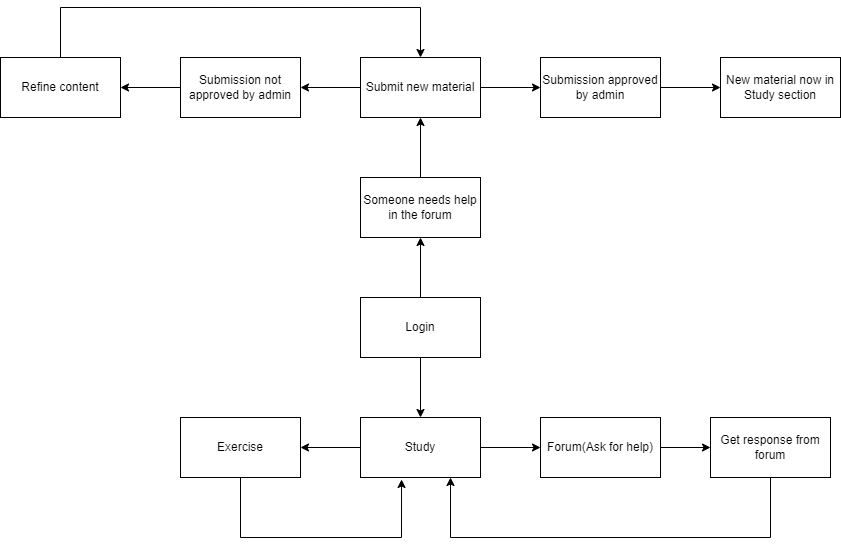

The diagram above was exported from draw.io. Its source (the exported page's mxGraphModel, read from the mxfile embedded in the PNG):
<mxGraphModel dx="1964" dy="584" grid="1" gridSize="10" guides="1" tooltips="1" connect="1" arrows="1" fold="1" page="1" pageScale="1" pageWidth="850" pageHeight="1100" math="0" shadow="0">
  <root>
    <mxCell id="0" />
    <mxCell id="1" parent="0" />
    <mxCell id="3Gb0pOyU86D90jnikMeW-16" style="edgeStyle=orthogonalEdgeStyle;rounded=0;orthogonalLoop=1;jettySize=auto;html=1;entryX=0.5;entryY=0;entryDx=0;entryDy=0;" edge="1" parent="1" source="3Gb0pOyU86D90jnikMeW-1" target="3Gb0pOyU86D90jnikMeW-2">
      <mxGeometry relative="1" as="geometry" />
    </mxCell>
    <mxCell id="3Gb0pOyU86D90jnikMeW-24" style="edgeStyle=orthogonalEdgeStyle;rounded=0;orthogonalLoop=1;jettySize=auto;html=1;entryX=0.5;entryY=1;entryDx=0;entryDy=0;" edge="1" parent="1" source="3Gb0pOyU86D90jnikMeW-1" target="3Gb0pOyU86D90jnikMeW-7">
      <mxGeometry relative="1" as="geometry" />
    </mxCell>
    <mxCell id="3Gb0pOyU86D90jnikMeW-1" value="Login" style="rounded=0;whiteSpace=wrap;html=1;" vertex="1" parent="1">
      <mxGeometry x="340" y="310" width="120" height="60" as="geometry" />
    </mxCell>
    <mxCell id="3Gb0pOyU86D90jnikMeW-17" style="edgeStyle=orthogonalEdgeStyle;rounded=0;orthogonalLoop=1;jettySize=auto;html=1;entryX=0;entryY=0.5;entryDx=0;entryDy=0;" edge="1" parent="1" source="3Gb0pOyU86D90jnikMeW-2" target="3Gb0pOyU86D90jnikMeW-3">
      <mxGeometry relative="1" as="geometry" />
    </mxCell>
    <mxCell id="3Gb0pOyU86D90jnikMeW-22" style="edgeStyle=orthogonalEdgeStyle;rounded=0;orthogonalLoop=1;jettySize=auto;html=1;exitX=0;exitY=0.5;exitDx=0;exitDy=0;entryX=1;entryY=0.5;entryDx=0;entryDy=0;" edge="1" parent="1" source="3Gb0pOyU86D90jnikMeW-2" target="3Gb0pOyU86D90jnikMeW-15">
      <mxGeometry relative="1" as="geometry" />
    </mxCell>
    <mxCell id="3Gb0pOyU86D90jnikMeW-2" value="Study" style="rounded=0;whiteSpace=wrap;html=1;" vertex="1" parent="1">
      <mxGeometry x="340" y="430" width="120" height="60" as="geometry" />
    </mxCell>
    <mxCell id="3Gb0pOyU86D90jnikMeW-18" style="edgeStyle=orthogonalEdgeStyle;rounded=0;orthogonalLoop=1;jettySize=auto;html=1;" edge="1" parent="1" source="3Gb0pOyU86D90jnikMeW-3" target="3Gb0pOyU86D90jnikMeW-4">
      <mxGeometry relative="1" as="geometry" />
    </mxCell>
    <mxCell id="3Gb0pOyU86D90jnikMeW-3" value="Forum(Ask for help)" style="rounded=0;whiteSpace=wrap;html=1;" vertex="1" parent="1">
      <mxGeometry x="520" y="430" width="120" height="60" as="geometry" />
    </mxCell>
    <mxCell id="3Gb0pOyU86D90jnikMeW-4" value="Get response from forum" style="rounded=0;whiteSpace=wrap;html=1;" vertex="1" parent="1">
      <mxGeometry x="690" y="430" width="120" height="60" as="geometry" />
    </mxCell>
    <mxCell id="3Gb0pOyU86D90jnikMeW-28" style="edgeStyle=orthogonalEdgeStyle;rounded=0;orthogonalLoop=1;jettySize=auto;html=1;entryX=0;entryY=0.5;entryDx=0;entryDy=0;" edge="1" parent="1" source="3Gb0pOyU86D90jnikMeW-5" target="3Gb0pOyU86D90jnikMeW-27">
      <mxGeometry relative="1" as="geometry" />
    </mxCell>
    <mxCell id="3Gb0pOyU86D90jnikMeW-32" style="edgeStyle=orthogonalEdgeStyle;rounded=0;orthogonalLoop=1;jettySize=auto;html=1;entryX=1;entryY=0.5;entryDx=0;entryDy=0;" edge="1" parent="1" source="3Gb0pOyU86D90jnikMeW-5" target="3Gb0pOyU86D90jnikMeW-31">
      <mxGeometry relative="1" as="geometry" />
    </mxCell>
    <mxCell id="3Gb0pOyU86D90jnikMeW-5" value="Submit new material" style="rounded=0;whiteSpace=wrap;html=1;" vertex="1" parent="1">
      <mxGeometry x="340" y="70" width="120" height="60" as="geometry" />
    </mxCell>
    <mxCell id="3Gb0pOyU86D90jnikMeW-25" style="edgeStyle=orthogonalEdgeStyle;rounded=0;orthogonalLoop=1;jettySize=auto;html=1;exitX=0.5;exitY=0;exitDx=0;exitDy=0;entryX=0.5;entryY=1;entryDx=0;entryDy=0;" edge="1" parent="1" source="3Gb0pOyU86D90jnikMeW-7" target="3Gb0pOyU86D90jnikMeW-5">
      <mxGeometry relative="1" as="geometry" />
    </mxCell>
    <mxCell id="3Gb0pOyU86D90jnikMeW-7" value="Someone needs help in the forum" style="rounded=0;whiteSpace=wrap;html=1;" vertex="1" parent="1">
      <mxGeometry x="340" y="190" width="120" height="60" as="geometry" />
    </mxCell>
    <mxCell id="3Gb0pOyU86D90jnikMeW-15" value="Exercise" style="rounded=0;whiteSpace=wrap;html=1;" vertex="1" parent="1">
      <mxGeometry x="160" y="430" width="120" height="60" as="geometry" />
    </mxCell>
    <mxCell id="3Gb0pOyU86D90jnikMeW-20" value="" style="endArrow=classic;html=1;rounded=0;entryX=0.75;entryY=1;entryDx=0;entryDy=0;exitX=0.5;exitY=1;exitDx=0;exitDy=0;" edge="1" parent="1" source="3Gb0pOyU86D90jnikMeW-4" target="3Gb0pOyU86D90jnikMeW-2">
      <mxGeometry width="50" height="50" relative="1" as="geometry">
        <mxPoint x="760" y="550" as="sourcePoint" />
        <mxPoint x="480" y="550" as="targetPoint" />
        <Array as="points">
          <mxPoint x="750" y="550" />
          <mxPoint x="430" y="550" />
        </Array>
      </mxGeometry>
    </mxCell>
    <mxCell id="3Gb0pOyU86D90jnikMeW-23" value="" style="endArrow=classic;html=1;rounded=0;exitX=0.5;exitY=1;exitDx=0;exitDy=0;entryX=0.342;entryY=1.033;entryDx=0;entryDy=0;entryPerimeter=0;" edge="1" parent="1" source="3Gb0pOyU86D90jnikMeW-15" target="3Gb0pOyU86D90jnikMeW-2">
      <mxGeometry width="50" height="50" relative="1" as="geometry">
        <mxPoint x="240" y="600" as="sourcePoint" />
        <mxPoint x="380" y="540" as="targetPoint" />
        <Array as="points">
          <mxPoint x="220" y="550" />
          <mxPoint x="381" y="550" />
        </Array>
      </mxGeometry>
    </mxCell>
    <mxCell id="3Gb0pOyU86D90jnikMeW-30" style="edgeStyle=orthogonalEdgeStyle;rounded=0;orthogonalLoop=1;jettySize=auto;html=1;entryX=0;entryY=0.5;entryDx=0;entryDy=0;" edge="1" parent="1" source="3Gb0pOyU86D90jnikMeW-27" target="3Gb0pOyU86D90jnikMeW-29">
      <mxGeometry relative="1" as="geometry" />
    </mxCell>
    <mxCell id="3Gb0pOyU86D90jnikMeW-27" value="Submission approved by admin" style="rounded=0;whiteSpace=wrap;html=1;" vertex="1" parent="1">
      <mxGeometry x="520" y="70" width="120" height="60" as="geometry" />
    </mxCell>
    <mxCell id="3Gb0pOyU86D90jnikMeW-29" value="New material now in Study section" style="rounded=0;whiteSpace=wrap;html=1;" vertex="1" parent="1">
      <mxGeometry x="700" y="70" width="120" height="60" as="geometry" />
    </mxCell>
    <mxCell id="3Gb0pOyU86D90jnikMeW-34" style="edgeStyle=orthogonalEdgeStyle;rounded=0;orthogonalLoop=1;jettySize=auto;html=1;entryX=1;entryY=0.5;entryDx=0;entryDy=0;" edge="1" parent="1" source="3Gb0pOyU86D90jnikMeW-31" target="3Gb0pOyU86D90jnikMeW-33">
      <mxGeometry relative="1" as="geometry" />
    </mxCell>
    <mxCell id="3Gb0pOyU86D90jnikMeW-31" value="Submission not approved by admin" style="rounded=0;whiteSpace=wrap;html=1;" vertex="1" parent="1">
      <mxGeometry x="160" y="70" width="120" height="60" as="geometry" />
    </mxCell>
    <mxCell id="3Gb0pOyU86D90jnikMeW-33" value="Refine content" style="rounded=0;whiteSpace=wrap;html=1;" vertex="1" parent="1">
      <mxGeometry x="-20" y="70" width="120" height="60" as="geometry" />
    </mxCell>
    <mxCell id="3Gb0pOyU86D90jnikMeW-35" value="" style="endArrow=classic;html=1;rounded=0;exitX=0.5;exitY=0;exitDx=0;exitDy=0;entryX=0.5;entryY=0;entryDx=0;entryDy=0;" edge="1" parent="1" source="3Gb0pOyU86D90jnikMeW-33" target="3Gb0pOyU86D90jnikMeW-5">
      <mxGeometry width="50" height="50" relative="1" as="geometry">
        <mxPoint x="30" y="40" as="sourcePoint" />
        <mxPoint x="400" y="20" as="targetPoint" />
        <Array as="points">
          <mxPoint x="40" y="20" />
          <mxPoint x="400" y="20" />
        </Array>
      </mxGeometry>
    </mxCell>
  </root>
</mxGraphModel>